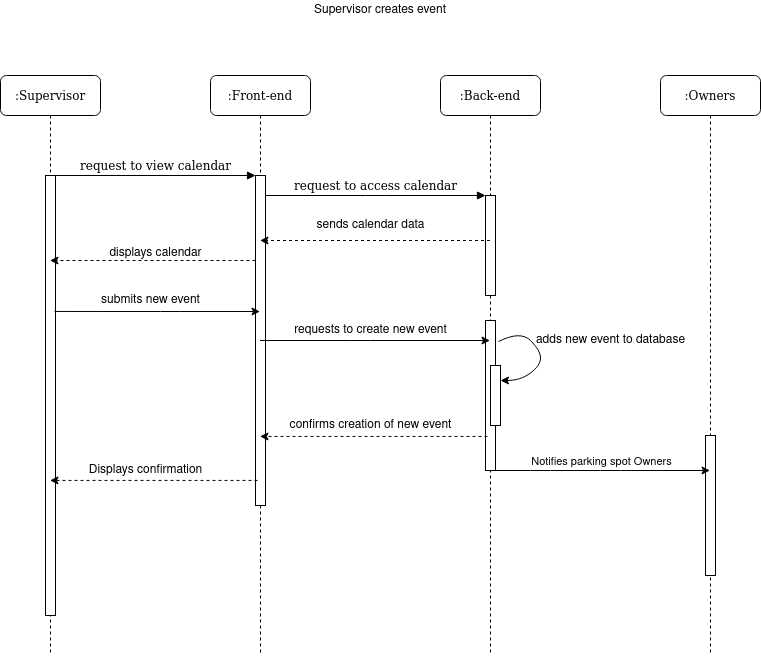

The diagram above was exported from draw.io. Its source (the exported page's mxGraphModel, read from the mxfile embedded in the PNG):
<mxGraphModel dx="2942" dy="1086" grid="1" gridSize="10" guides="1" tooltips="1" connect="1" arrows="1" fold="1" page="1" pageScale="1" pageWidth="1100" pageHeight="850" background="#ffffff" math="0" shadow="0">
  <root>
    <mxCell id="0" />
    <mxCell id="1" parent="0" />
    <mxCell id="7baba1c4bc27f4b0-2" value=":Front-end" style="shape=umlLifeline;perimeter=lifelinePerimeter;whiteSpace=wrap;html=1;container=1;collapsible=0;recursiveResize=0;outlineConnect=0;rounded=1;shadow=0;comic=0;labelBackgroundColor=none;strokeWidth=1;fontFamily=Verdana;fontSize=12;align=center;" parent="1" vertex="1">
      <mxGeometry x="380" y="135" width="100" height="580" as="geometry" />
    </mxCell>
    <mxCell id="7baba1c4bc27f4b0-10" value="" style="html=1;points=[];perimeter=orthogonalPerimeter;rounded=0;shadow=0;comic=0;labelBackgroundColor=none;strokeWidth=1;fontFamily=Verdana;fontSize=12;align=center;" parent="7baba1c4bc27f4b0-2" vertex="1">
      <mxGeometry x="45" y="100" width="10" height="330" as="geometry" />
    </mxCell>
    <mxCell id="7baba1c4bc27f4b0-3" value=":Back-end" style="shape=umlLifeline;perimeter=lifelinePerimeter;whiteSpace=wrap;html=1;container=1;collapsible=0;recursiveResize=0;outlineConnect=0;rounded=1;shadow=0;comic=0;labelBackgroundColor=none;strokeWidth=1;fontFamily=Verdana;fontSize=12;align=center;" parent="1" vertex="1">
      <mxGeometry x="610" y="135" width="100" height="580" as="geometry" />
    </mxCell>
    <mxCell id="7baba1c4bc27f4b0-13" value="" style="html=1;points=[];perimeter=orthogonalPerimeter;rounded=0;shadow=0;comic=0;labelBackgroundColor=none;strokeWidth=1;fontFamily=Verdana;fontSize=12;align=center;" parent="7baba1c4bc27f4b0-3" vertex="1">
      <mxGeometry x="45" y="120" width="10" height="100" as="geometry" />
    </mxCell>
    <mxCell id="DHN10QqoOwS0j6w7Uysk-6" value="" style="html=1;points=[];perimeter=orthogonalPerimeter;rounded=0;shadow=0;comic=0;labelBackgroundColor=none;strokeWidth=1;fontFamily=Verdana;fontSize=12;align=center;" parent="7baba1c4bc27f4b0-3" vertex="1">
      <mxGeometry x="45" y="245" width="10" height="150" as="geometry" />
    </mxCell>
    <mxCell id="7baba1c4bc27f4b0-4" value=":Owners" style="shape=umlLifeline;perimeter=lifelinePerimeter;whiteSpace=wrap;html=1;container=1;collapsible=0;recursiveResize=0;outlineConnect=0;rounded=1;shadow=0;comic=0;labelBackgroundColor=none;strokeWidth=1;fontFamily=Verdana;fontSize=12;align=center;" parent="1" vertex="1">
      <mxGeometry x="830" y="135" width="100" height="580" as="geometry" />
    </mxCell>
    <mxCell id="7baba1c4bc27f4b0-8" value=":Supervisor" style="shape=umlLifeline;perimeter=lifelinePerimeter;whiteSpace=wrap;html=1;container=1;collapsible=0;recursiveResize=0;outlineConnect=0;rounded=1;shadow=0;comic=0;labelBackgroundColor=none;strokeWidth=1;fontFamily=Verdana;fontSize=12;align=center;" parent="1" vertex="1">
      <mxGeometry x="170" y="135" width="100" height="580" as="geometry" />
    </mxCell>
    <mxCell id="7baba1c4bc27f4b0-9" value="" style="html=1;points=[];perimeter=orthogonalPerimeter;rounded=0;shadow=0;comic=0;labelBackgroundColor=none;strokeWidth=1;fontFamily=Verdana;fontSize=12;align=center;" parent="7baba1c4bc27f4b0-8" vertex="1">
      <mxGeometry x="45" y="100" width="10" height="440" as="geometry" />
    </mxCell>
    <mxCell id="7baba1c4bc27f4b0-22" value="" style="html=1;points=[];perimeter=orthogonalPerimeter;rounded=0;shadow=0;comic=0;labelBackgroundColor=none;strokeWidth=1;fontFamily=Verdana;fontSize=12;align=center;" parent="1" vertex="1">
      <mxGeometry x="875" y="495" width="10" height="140" as="geometry" />
    </mxCell>
    <mxCell id="7baba1c4bc27f4b0-11" value="request to view calendar" style="html=1;verticalAlign=bottom;endArrow=block;entryX=0;entryY=0;labelBackgroundColor=none;fontFamily=Verdana;fontSize=12;edgeStyle=elbowEdgeStyle;elbow=vertical;" parent="1" source="7baba1c4bc27f4b0-9" target="7baba1c4bc27f4b0-10" edge="1">
      <mxGeometry relative="1" as="geometry">
        <mxPoint x="400" y="245" as="sourcePoint" />
      </mxGeometry>
    </mxCell>
    <mxCell id="7baba1c4bc27f4b0-14" value="request to access calendar " style="html=1;verticalAlign=bottom;endArrow=block;entryX=0;entryY=0;labelBackgroundColor=none;fontFamily=Verdana;fontSize=12;edgeStyle=elbowEdgeStyle;elbow=vertical;" parent="1" source="7baba1c4bc27f4b0-10" target="7baba1c4bc27f4b0-13" edge="1">
      <mxGeometry relative="1" as="geometry">
        <mxPoint x="550" y="255" as="sourcePoint" />
      </mxGeometry>
    </mxCell>
    <mxCell id="DHN10QqoOwS0j6w7Uysk-1" value="Supervisor creates event" style="text;html=1;strokeColor=none;fillColor=none;align=center;verticalAlign=middle;whiteSpace=wrap;rounded=0;" parent="1" vertex="1">
      <mxGeometry x="465" y="60" width="170" height="20" as="geometry" />
    </mxCell>
    <mxCell id="DHN10QqoOwS0j6w7Uysk-2" value="" style="endArrow=classic;html=1;dashed=1;" parent="1" source="7baba1c4bc27f4b0-3" target="7baba1c4bc27f4b0-2" edge="1">
      <mxGeometry width="50" height="50" relative="1" as="geometry">
        <mxPoint x="520" y="580" as="sourcePoint" />
        <mxPoint x="570" y="530" as="targetPoint" />
        <Array as="points">
          <mxPoint x="630" y="300" />
        </Array>
      </mxGeometry>
    </mxCell>
    <mxCell id="DHN10QqoOwS0j6w7Uysk-3" value="sends calendar data" style="text;html=1;align=center;verticalAlign=middle;resizable=0;points=[];autosize=1;" parent="1" vertex="1">
      <mxGeometry x="480" y="275" width="120" height="20" as="geometry" />
    </mxCell>
    <mxCell id="DHN10QqoOwS0j6w7Uysk-4" value="" style="endArrow=classic;html=1;dashed=1;" parent="1" source="7baba1c4bc27f4b0-10" target="7baba1c4bc27f4b0-8" edge="1">
      <mxGeometry width="50" height="50" relative="1" as="geometry">
        <mxPoint x="420" y="320" as="sourcePoint" />
        <mxPoint x="570" y="570" as="targetPoint" />
        <Array as="points">
          <mxPoint x="390" y="320" />
        </Array>
      </mxGeometry>
    </mxCell>
    <mxCell id="DHN10QqoOwS0j6w7Uysk-5" value="&lt;div&gt;displays calendar&lt;/div&gt;&lt;div&gt;&lt;br&gt;&lt;/div&gt;" style="text;html=1;align=center;verticalAlign=middle;resizable=0;points=[];autosize=1;" parent="1" vertex="1">
      <mxGeometry x="270" y="305" width="110" height="30" as="geometry" />
    </mxCell>
    <mxCell id="DHN10QqoOwS0j6w7Uysk-8" value="" style="endArrow=classic;html=1;exitX=0.9;exitY=0.309;exitDx=0;exitDy=0;exitPerimeter=0;" parent="1" source="7baba1c4bc27f4b0-9" target="7baba1c4bc27f4b0-2" edge="1">
      <mxGeometry width="50" height="50" relative="1" as="geometry">
        <mxPoint x="520" y="620" as="sourcePoint" />
        <mxPoint x="570" y="570" as="targetPoint" />
        <Array as="points">
          <mxPoint x="340" y="371" />
        </Array>
      </mxGeometry>
    </mxCell>
    <mxCell id="DHN10QqoOwS0j6w7Uysk-9" value="submits new event " style="text;html=1;align=center;verticalAlign=middle;resizable=0;points=[];autosize=1;" parent="1" vertex="1">
      <mxGeometry x="265" y="350" width="110" height="20" as="geometry" />
    </mxCell>
    <mxCell id="DHN10QqoOwS0j6w7Uysk-10" value="" style="endArrow=classic;html=1;" parent="1" source="7baba1c4bc27f4b0-2" target="7baba1c4bc27f4b0-3" edge="1">
      <mxGeometry width="50" height="50" relative="1" as="geometry">
        <mxPoint x="520" y="620" as="sourcePoint" />
        <mxPoint x="570" y="570" as="targetPoint" />
        <Array as="points">
          <mxPoint x="530" y="400" />
        </Array>
      </mxGeometry>
    </mxCell>
    <mxCell id="DHN10QqoOwS0j6w7Uysk-11" value="requests to create new event " style="text;html=1;align=center;verticalAlign=middle;resizable=0;points=[];autosize=1;" parent="1" vertex="1">
      <mxGeometry x="455" y="380" width="170" height="20" as="geometry" />
    </mxCell>
    <mxCell id="DHN10QqoOwS0j6w7Uysk-12" value="" style="rounded=0;whiteSpace=wrap;html=1;" parent="1" vertex="1">
      <mxGeometry x="660" y="425" width="10" height="60" as="geometry" />
    </mxCell>
    <mxCell id="DHN10QqoOwS0j6w7Uysk-13" value="" style="curved=1;endArrow=classic;html=1;exitX=1.3;exitY=0.14;exitDx=0;exitDy=0;exitPerimeter=0;entryX=1;entryY=0.25;entryDx=0;entryDy=0;" parent="1" source="DHN10QqoOwS0j6w7Uysk-6" target="DHN10QqoOwS0j6w7Uysk-12" edge="1">
      <mxGeometry width="50" height="50" relative="1" as="geometry">
        <mxPoint x="520" y="620" as="sourcePoint" />
        <mxPoint x="800" y="490" as="targetPoint" />
        <Array as="points">
          <mxPoint x="690" y="390" />
          <mxPoint x="710" y="410" />
          <mxPoint x="710" y="425" />
          <mxPoint x="690" y="440" />
        </Array>
      </mxGeometry>
    </mxCell>
    <mxCell id="DHN10QqoOwS0j6w7Uysk-14" value="adds new event to database" style="text;html=1;align=center;verticalAlign=middle;resizable=0;points=[];autosize=1;" parent="1" vertex="1">
      <mxGeometry x="700" y="390" width="160" height="20" as="geometry" />
    </mxCell>
    <mxCell id="DHN10QqoOwS0j6w7Uysk-15" value="" style="endArrow=classic;html=1;" parent="1" source="7baba1c4bc27f4b0-3" target="7baba1c4bc27f4b0-4" edge="1">
      <mxGeometry width="50" height="50" relative="1" as="geometry">
        <mxPoint x="520" y="620" as="sourcePoint" />
        <mxPoint x="790" y="530" as="targetPoint" />
        <Array as="points">
          <mxPoint x="710" y="530" />
          <mxPoint x="780" y="530" />
        </Array>
      </mxGeometry>
    </mxCell>
    <mxCell id="DHN10QqoOwS0j6w7Uysk-20" value="Notifies parking spot Owners" style="edgeLabel;html=1;align=center;verticalAlign=middle;resizable=0;points=[];" parent="DHN10QqoOwS0j6w7Uysk-15" vertex="1" connectable="0">
      <mxGeometry x="-0.1045" y="4" relative="1" as="geometry">
        <mxPoint x="11.5" y="-6" as="offset" />
      </mxGeometry>
    </mxCell>
    <mxCell id="DHN10QqoOwS0j6w7Uysk-16" value="" style="endArrow=classic;html=1;exitX=0.2;exitY=0.773;exitDx=0;exitDy=0;exitPerimeter=0;dashed=1;" parent="1" source="DHN10QqoOwS0j6w7Uysk-6" target="7baba1c4bc27f4b0-2" edge="1">
      <mxGeometry width="50" height="50" relative="1" as="geometry">
        <mxPoint x="520" y="620" as="sourcePoint" />
        <mxPoint x="570" y="570" as="targetPoint" />
      </mxGeometry>
    </mxCell>
    <mxCell id="DHN10QqoOwS0j6w7Uysk-17" value="confirms creation of new event" style="text;html=1;align=center;verticalAlign=middle;resizable=0;points=[];autosize=1;" parent="1" vertex="1">
      <mxGeometry x="450" y="475" width="180" height="20" as="geometry" />
    </mxCell>
    <mxCell id="DHN10QqoOwS0j6w7Uysk-18" value="" style="endArrow=classic;html=1;exitX=0.2;exitY=0.924;exitDx=0;exitDy=0;exitPerimeter=0;dashed=1;" parent="1" source="7baba1c4bc27f4b0-10" target="7baba1c4bc27f4b0-8" edge="1">
      <mxGeometry width="50" height="50" relative="1" as="geometry">
        <mxPoint x="330" y="600" as="sourcePoint" />
        <mxPoint x="380" y="550" as="targetPoint" />
      </mxGeometry>
    </mxCell>
    <mxCell id="DHN10QqoOwS0j6w7Uysk-19" value="Displays confirmation" style="text;html=1;align=center;verticalAlign=middle;resizable=0;points=[];autosize=1;" parent="1" vertex="1">
      <mxGeometry x="250" y="520" width="130" height="20" as="geometry" />
    </mxCell>
  </root>
</mxGraphModel>